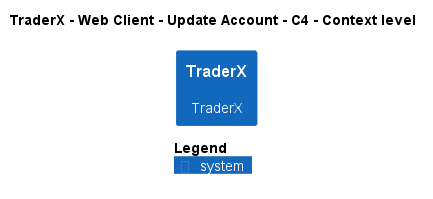

The diagram above was rendered by PlantUML. Its source (embedded in the PNG):
@startuml
!pragma layout smetana
!include ..\..\..\..\..\..\..\.c4s\C4_Context.puml

AddElementTag("c4interflow:lifecycle:new", $bgColor=green, $fontColor=#ffffff, $borderColor=green, $shadowing="False")
AddElementTag("c4interflow:lifecycle:changed", $bgColor=orange, $fontColor=#ffffff, $borderColor=orange, $shadowing="False")
AddElementTag("c4interflow:lifecycle:removed", $bgColor=red, $fontColor=#ffffff, $borderColor=red, $shadowing="False")

AddRelTag("c4interflow:lifecycle:new", $textColor=green, $lineColor=green)
AddRelTag("c4interflow:lifecycle:changed", $textColor=orange, $lineColor=orange)
AddRelTag("c4interflow:lifecycle:removed", $textColor=red, $lineColor=red)

SHOW_PERSON_PORTRAIT()
LAYOUT_TOP_DOWN()

skinparam linetype polyline

title TraderX - Web Client - Update Account - C4 - Context level

System(TraderX.SoftwareSystems.TraderX, "TraderX", "TraderX")



SHOW_LEGEND()
@enduml